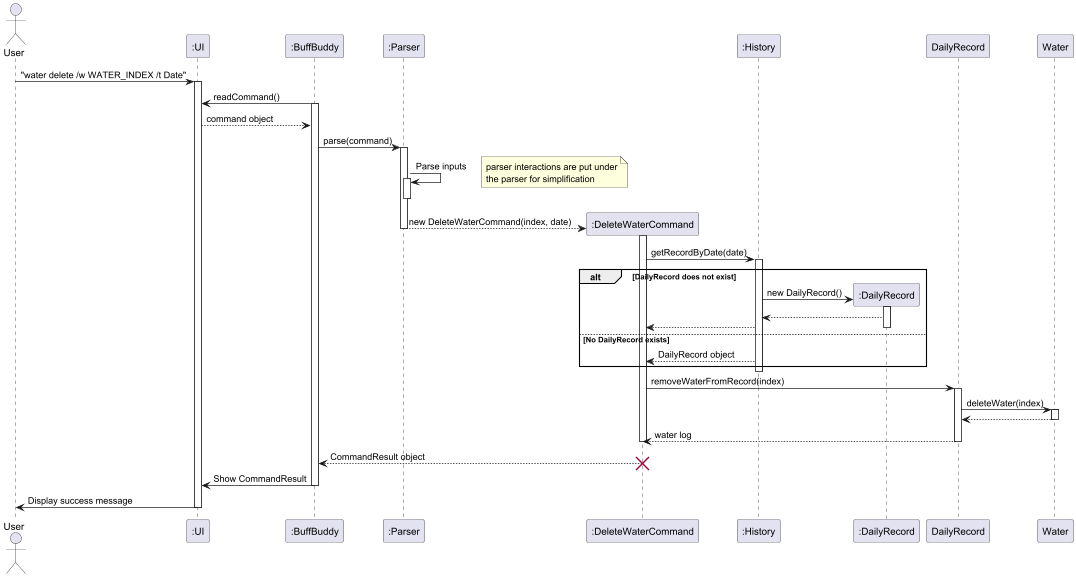

The diagram above was rendered by PlantUML. Its source (embedded in the PNG):
@startuml

actor User
participant ":UI" as UI
participant ":BuffBuddy" as BB
participant ":Parser" as Parser
participant ":DeleteWaterCommand" as Cmd
participant ":History" as History
participant ":DailyRecord" as DailyRec

User -> UI: "water delete /w WATER_INDEX /t Date"
activate UI
BB -> UI: readCommand()
activate BB
UI --> BB: command object
BB -> Parser: parse(command)
activate Parser
Parser -> Parser : Parse inputs
note right
parser interactions are put under
the parser for simplification
end note
activate Parser
deactivate Parser
create Cmd
Parser --> Cmd: new DeleteWaterCommand(index, date)
deactivate Parser

activate Cmd

Cmd -> History: getRecordByDate(date)
activate History

alt DailyRecord does not exist
  create DailyRec
  History -> DailyRec: new DailyRecord()
  activate DailyRec
  DailyRec --> History
  History --> Cmd
  deactivate DailyRec
else No DailyRecord exists
  History --> Cmd: DailyRecord object
end
deactivate History

activate Cmd
Cmd -> DailyRecord: removeWaterFromRecord(index)
activate DailyRecord

DailyRecord -> Water: deleteWater(index)
activate Water
Water --> DailyRecord
deactivate Water

DailyRecord --> Cmd: water log
deactivate DailyRecord

deactivate Cmd


Cmd --> BB: CommandResult object
deactivate Cmd
destroy Cmd

BB -> UI: Show CommandResult
deactivate BB

UI -> User: Display success message
deactivate UI

@enduml